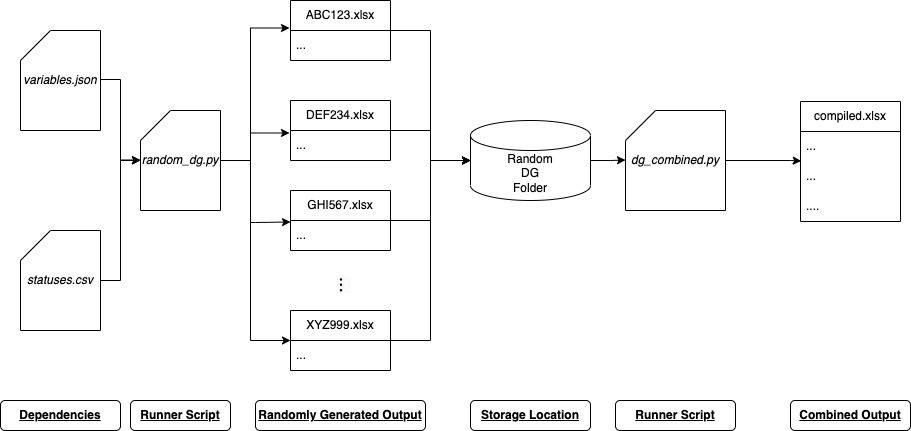

The diagram above was exported from draw.io. Its source (the exported page's mxGraphModel, read from the mxfile embedded in the PNG):
<mxGraphModel dx="954" dy="535" grid="1" gridSize="10" guides="1" tooltips="1" connect="1" arrows="1" fold="1" page="1" pageScale="1" pageWidth="827" pageHeight="1169" math="0" shadow="0">
  <root>
    <mxCell id="WIyWlLk6GJQsqaUBKTNV-0" />
    <mxCell id="WIyWlLk6GJQsqaUBKTNV-1" parent="WIyWlLk6GJQsqaUBKTNV-0" />
    <mxCell id="ZGEyuheeUV3bSJOaitlR-33" style="edgeStyle=orthogonalEdgeStyle;rounded=0;orthogonalLoop=1;jettySize=auto;html=1;entryX=0;entryY=0.495;entryDx=0;entryDy=0;entryPerimeter=0;" edge="1" parent="WIyWlLk6GJQsqaUBKTNV-1" source="ZGEyuheeUV3bSJOaitlR-0" target="ZGEyuheeUV3bSJOaitlR-28">
      <mxGeometry relative="1" as="geometry" />
    </mxCell>
    <mxCell id="ZGEyuheeUV3bSJOaitlR-0" value="Random&lt;br&gt;DG&lt;br&gt;Folder" style="shape=cylinder3;whiteSpace=wrap;html=1;boundedLbl=1;backgroundOutline=1;size=15;" vertex="1" parent="WIyWlLk6GJQsqaUBKTNV-1">
      <mxGeometry x="580" y="220" width="120" height="80" as="geometry" />
    </mxCell>
    <mxCell id="ZGEyuheeUV3bSJOaitlR-17" style="edgeStyle=orthogonalEdgeStyle;rounded=0;orthogonalLoop=1;jettySize=auto;html=1;entryX=0;entryY=0.505;entryDx=0;entryDy=0;entryPerimeter=0;" edge="1" parent="WIyWlLk6GJQsqaUBKTNV-1">
      <mxGeometry relative="1" as="geometry">
        <mxPoint x="210" y="179" as="sourcePoint" />
        <mxPoint x="250" y="259.5" as="targetPoint" />
        <Array as="points">
          <mxPoint x="230" y="179" />
          <mxPoint x="230" y="260" />
        </Array>
      </mxGeometry>
    </mxCell>
    <mxCell id="ZGEyuheeUV3bSJOaitlR-2" value="&lt;i&gt;variables.json&lt;/i&gt;" style="shape=card;whiteSpace=wrap;html=1;" vertex="1" parent="WIyWlLk6GJQsqaUBKTNV-1">
      <mxGeometry x="130" y="130" width="80" height="100" as="geometry" />
    </mxCell>
    <mxCell id="ZGEyuheeUV3bSJOaitlR-20" style="edgeStyle=orthogonalEdgeStyle;rounded=0;orthogonalLoop=1;jettySize=auto;html=1;entryX=-0.01;entryY=-0.083;entryDx=0;entryDy=0;entryPerimeter=0;" edge="1" parent="WIyWlLk6GJQsqaUBKTNV-1" source="ZGEyuheeUV3bSJOaitlR-3" target="ZGEyuheeUV3bSJOaitlR-6">
      <mxGeometry relative="1" as="geometry">
        <Array as="points">
          <mxPoint x="360" y="260" />
          <mxPoint x="360" y="128" />
        </Array>
      </mxGeometry>
    </mxCell>
    <mxCell id="ZGEyuheeUV3bSJOaitlR-21" style="edgeStyle=orthogonalEdgeStyle;rounded=0;orthogonalLoop=1;jettySize=auto;html=1;entryX=-0.01;entryY=0.083;entryDx=0;entryDy=0;entryPerimeter=0;" edge="1" parent="WIyWlLk6GJQsqaUBKTNV-1" source="ZGEyuheeUV3bSJOaitlR-3" target="ZGEyuheeUV3bSJOaitlR-10">
      <mxGeometry relative="1" as="geometry">
        <Array as="points">
          <mxPoint x="360" y="260" />
          <mxPoint x="360" y="233" />
        </Array>
      </mxGeometry>
    </mxCell>
    <mxCell id="ZGEyuheeUV3bSJOaitlR-22" style="edgeStyle=orthogonalEdgeStyle;rounded=0;orthogonalLoop=1;jettySize=auto;html=1;entryX=0;entryY=0.05;entryDx=0;entryDy=0;entryPerimeter=0;" edge="1" parent="WIyWlLk6GJQsqaUBKTNV-1" source="ZGEyuheeUV3bSJOaitlR-3" target="ZGEyuheeUV3bSJOaitlR-12">
      <mxGeometry relative="1" as="geometry">
        <Array as="points">
          <mxPoint x="360" y="260" />
          <mxPoint x="360" y="322" />
          <mxPoint x="365" y="322" />
        </Array>
      </mxGeometry>
    </mxCell>
    <mxCell id="ZGEyuheeUV3bSJOaitlR-23" style="edgeStyle=orthogonalEdgeStyle;rounded=0;orthogonalLoop=1;jettySize=auto;html=1;entryX=0;entryY=0;entryDx=0;entryDy=0;entryPerimeter=0;" edge="1" parent="WIyWlLk6GJQsqaUBKTNV-1" source="ZGEyuheeUV3bSJOaitlR-3" target="ZGEyuheeUV3bSJOaitlR-15">
      <mxGeometry relative="1" as="geometry">
        <Array as="points">
          <mxPoint x="360" y="260" />
          <mxPoint x="360" y="440" />
        </Array>
      </mxGeometry>
    </mxCell>
    <mxCell id="ZGEyuheeUV3bSJOaitlR-3" value="&lt;i&gt;random_dg.py&lt;br&gt;&lt;/i&gt;" style="shape=card;whiteSpace=wrap;html=1;" vertex="1" parent="WIyWlLk6GJQsqaUBKTNV-1">
      <mxGeometry x="250" y="210" width="80" height="100" as="geometry" />
    </mxCell>
    <mxCell id="ZGEyuheeUV3bSJOaitlR-19" style="edgeStyle=orthogonalEdgeStyle;rounded=0;orthogonalLoop=1;jettySize=auto;html=1;exitX=1;exitY=0.5;exitDx=0;exitDy=0;exitPerimeter=0;entryX=0;entryY=0.5;entryDx=0;entryDy=0;entryPerimeter=0;" edge="1" parent="WIyWlLk6GJQsqaUBKTNV-1" source="ZGEyuheeUV3bSJOaitlR-4" target="ZGEyuheeUV3bSJOaitlR-3">
      <mxGeometry relative="1" as="geometry" />
    </mxCell>
    <mxCell id="ZGEyuheeUV3bSJOaitlR-4" value="&lt;i&gt;statuses.csv&lt;/i&gt;" style="shape=card;whiteSpace=wrap;html=1;" vertex="1" parent="WIyWlLk6GJQsqaUBKTNV-1">
      <mxGeometry x="130" y="330" width="80" height="100" as="geometry" />
    </mxCell>
    <mxCell id="ZGEyuheeUV3bSJOaitlR-24" style="edgeStyle=orthogonalEdgeStyle;rounded=0;orthogonalLoop=1;jettySize=auto;html=1;entryX=0;entryY=0.5;entryDx=0;entryDy=0;entryPerimeter=0;" edge="1" parent="WIyWlLk6GJQsqaUBKTNV-1" source="ZGEyuheeUV3bSJOaitlR-5" target="ZGEyuheeUV3bSJOaitlR-0">
      <mxGeometry relative="1" as="geometry" />
    </mxCell>
    <mxCell id="ZGEyuheeUV3bSJOaitlR-5" value="ABC123.xlsx" style="swimlane;fontStyle=0;childLayout=stackLayout;horizontal=1;startSize=30;horizontalStack=0;resizeParent=1;resizeParentMax=0;resizeLast=0;collapsible=1;marginBottom=0;whiteSpace=wrap;html=1;" vertex="1" parent="WIyWlLk6GJQsqaUBKTNV-1">
      <mxGeometry x="400" y="100" width="100" height="60" as="geometry" />
    </mxCell>
    <mxCell id="ZGEyuheeUV3bSJOaitlR-6" value="..." style="text;strokeColor=none;fillColor=none;align=left;verticalAlign=middle;spacingLeft=4;spacingRight=4;overflow=hidden;points=[[0,0.5],[1,0.5]];portConstraint=eastwest;rotatable=0;whiteSpace=wrap;html=1;" vertex="1" parent="ZGEyuheeUV3bSJOaitlR-5">
      <mxGeometry y="30" width="100" height="30" as="geometry" />
    </mxCell>
    <mxCell id="ZGEyuheeUV3bSJOaitlR-26" style="edgeStyle=orthogonalEdgeStyle;rounded=0;orthogonalLoop=1;jettySize=auto;html=1;entryX=0;entryY=0.5;entryDx=0;entryDy=0;entryPerimeter=0;" edge="1" parent="WIyWlLk6GJQsqaUBKTNV-1" source="ZGEyuheeUV3bSJOaitlR-9" target="ZGEyuheeUV3bSJOaitlR-0">
      <mxGeometry relative="1" as="geometry" />
    </mxCell>
    <mxCell id="ZGEyuheeUV3bSJOaitlR-9" value="DEF234.xlsx" style="swimlane;fontStyle=0;childLayout=stackLayout;horizontal=1;startSize=30;horizontalStack=0;resizeParent=1;resizeParentMax=0;resizeLast=0;collapsible=1;marginBottom=0;whiteSpace=wrap;html=1;" vertex="1" parent="WIyWlLk6GJQsqaUBKTNV-1">
      <mxGeometry x="400" y="200" width="100" height="60" as="geometry" />
    </mxCell>
    <mxCell id="ZGEyuheeUV3bSJOaitlR-10" value="..." style="text;strokeColor=none;fillColor=none;align=left;verticalAlign=middle;spacingLeft=4;spacingRight=4;overflow=hidden;points=[[0,0.5],[1,0.5]];portConstraint=eastwest;rotatable=0;whiteSpace=wrap;html=1;" vertex="1" parent="ZGEyuheeUV3bSJOaitlR-9">
      <mxGeometry y="30" width="100" height="30" as="geometry" />
    </mxCell>
    <mxCell id="ZGEyuheeUV3bSJOaitlR-25" style="edgeStyle=orthogonalEdgeStyle;rounded=0;orthogonalLoop=1;jettySize=auto;html=1;entryX=0;entryY=0.5;entryDx=0;entryDy=0;entryPerimeter=0;" edge="1" parent="WIyWlLk6GJQsqaUBKTNV-1" source="ZGEyuheeUV3bSJOaitlR-11" target="ZGEyuheeUV3bSJOaitlR-0">
      <mxGeometry relative="1" as="geometry" />
    </mxCell>
    <mxCell id="ZGEyuheeUV3bSJOaitlR-11" value="GHI567.xlsx" style="swimlane;fontStyle=0;childLayout=stackLayout;horizontal=1;startSize=30;horizontalStack=0;resizeParent=1;resizeParentMax=0;resizeLast=0;collapsible=1;marginBottom=0;whiteSpace=wrap;html=1;" vertex="1" parent="WIyWlLk6GJQsqaUBKTNV-1">
      <mxGeometry x="400" y="290" width="100" height="60" as="geometry" />
    </mxCell>
    <mxCell id="ZGEyuheeUV3bSJOaitlR-12" value="..." style="text;strokeColor=none;fillColor=none;align=left;verticalAlign=middle;spacingLeft=4;spacingRight=4;overflow=hidden;points=[[0,0.5],[1,0.5]];portConstraint=eastwest;rotatable=0;whiteSpace=wrap;html=1;" vertex="1" parent="ZGEyuheeUV3bSJOaitlR-11">
      <mxGeometry y="30" width="100" height="30" as="geometry" />
    </mxCell>
    <mxCell id="ZGEyuheeUV3bSJOaitlR-27" style="edgeStyle=orthogonalEdgeStyle;rounded=0;orthogonalLoop=1;jettySize=auto;html=1;entryX=0;entryY=0.5;entryDx=0;entryDy=0;entryPerimeter=0;" edge="1" parent="WIyWlLk6GJQsqaUBKTNV-1" source="ZGEyuheeUV3bSJOaitlR-14" target="ZGEyuheeUV3bSJOaitlR-0">
      <mxGeometry relative="1" as="geometry" />
    </mxCell>
    <mxCell id="ZGEyuheeUV3bSJOaitlR-14" value="XYZ999.xlsx" style="swimlane;fontStyle=0;childLayout=stackLayout;horizontal=1;startSize=30;horizontalStack=0;resizeParent=1;resizeParentMax=0;resizeLast=0;collapsible=1;marginBottom=0;whiteSpace=wrap;html=1;" vertex="1" parent="WIyWlLk6GJQsqaUBKTNV-1">
      <mxGeometry x="400" y="410" width="100" height="60" as="geometry" />
    </mxCell>
    <mxCell id="ZGEyuheeUV3bSJOaitlR-15" value="..." style="text;strokeColor=none;fillColor=none;align=left;verticalAlign=middle;spacingLeft=4;spacingRight=4;overflow=hidden;points=[[0,0.5],[1,0.5]];portConstraint=eastwest;rotatable=0;whiteSpace=wrap;html=1;" vertex="1" parent="ZGEyuheeUV3bSJOaitlR-14">
      <mxGeometry y="30" width="100" height="30" as="geometry" />
    </mxCell>
    <mxCell id="ZGEyuheeUV3bSJOaitlR-16" value="&lt;span style=&quot;color: rgb(0, 0, 0); font-family: Helvetica; font-style: normal; font-variant-ligatures: normal; font-variant-caps: normal; font-weight: 400; letter-spacing: normal; orphans: 2; text-indent: 0px; text-transform: none; widows: 2; word-spacing: 0px; -webkit-text-stroke-width: 0px; background-color: rgb(251, 251, 251); text-decoration-thickness: initial; text-decoration-style: initial; text-decoration-color: initial; float: none; display: inline !important;&quot;&gt;&lt;font style=&quot;font-size: 19px;&quot;&gt;...&lt;/font&gt;&lt;/span&gt;" style="text;whiteSpace=wrap;html=1;align=center;rotation=90;" vertex="1" parent="WIyWlLk6GJQsqaUBKTNV-1">
      <mxGeometry x="400" y="350" width="80" height="70" as="geometry" />
    </mxCell>
    <mxCell id="ZGEyuheeUV3bSJOaitlR-34" style="edgeStyle=orthogonalEdgeStyle;rounded=0;orthogonalLoop=1;jettySize=auto;html=1;entryX=0.007;entryY=-0.017;entryDx=0;entryDy=0;entryPerimeter=0;" edge="1" parent="WIyWlLk6GJQsqaUBKTNV-1" source="ZGEyuheeUV3bSJOaitlR-28" target="ZGEyuheeUV3bSJOaitlR-30">
      <mxGeometry relative="1" as="geometry">
        <Array as="points">
          <mxPoint x="900" y="260" />
          <mxPoint x="900" y="260" />
        </Array>
      </mxGeometry>
    </mxCell>
    <mxCell id="ZGEyuheeUV3bSJOaitlR-28" value="&lt;i&gt;dg_combined.py&lt;br&gt;&lt;/i&gt;" style="shape=card;whiteSpace=wrap;html=1;" vertex="1" parent="WIyWlLk6GJQsqaUBKTNV-1">
      <mxGeometry x="735" y="210" width="100" height="100" as="geometry" />
    </mxCell>
    <mxCell id="ZGEyuheeUV3bSJOaitlR-29" value="compiled.xlsx" style="swimlane;fontStyle=0;childLayout=stackLayout;horizontal=1;startSize=30;horizontalStack=0;resizeParent=1;resizeParentMax=0;resizeLast=0;collapsible=1;marginBottom=0;whiteSpace=wrap;html=1;" vertex="1" parent="WIyWlLk6GJQsqaUBKTNV-1">
      <mxGeometry x="910" y="201" width="100" height="120" as="geometry" />
    </mxCell>
    <mxCell id="ZGEyuheeUV3bSJOaitlR-31" value="..." style="text;strokeColor=none;fillColor=none;align=left;verticalAlign=middle;spacingLeft=4;spacingRight=4;overflow=hidden;points=[[0,0.5],[1,0.5]];portConstraint=eastwest;rotatable=0;whiteSpace=wrap;html=1;" vertex="1" parent="ZGEyuheeUV3bSJOaitlR-29">
      <mxGeometry y="30" width="100" height="30" as="geometry" />
    </mxCell>
    <mxCell id="ZGEyuheeUV3bSJOaitlR-30" value="..." style="text;strokeColor=none;fillColor=none;align=left;verticalAlign=middle;spacingLeft=4;spacingRight=4;overflow=hidden;points=[[0,0.5],[1,0.5]];portConstraint=eastwest;rotatable=0;whiteSpace=wrap;html=1;" vertex="1" parent="ZGEyuheeUV3bSJOaitlR-29">
      <mxGeometry y="60" width="100" height="30" as="geometry" />
    </mxCell>
    <mxCell id="ZGEyuheeUV3bSJOaitlR-32" value="...." style="text;strokeColor=none;fillColor=none;align=left;verticalAlign=middle;spacingLeft=4;spacingRight=4;overflow=hidden;points=[[0,0.5],[1,0.5]];portConstraint=eastwest;rotatable=0;whiteSpace=wrap;html=1;" vertex="1" parent="ZGEyuheeUV3bSJOaitlR-29">
      <mxGeometry y="90" width="100" height="30" as="geometry" />
    </mxCell>
    <mxCell id="ZGEyuheeUV3bSJOaitlR-36" value="Dependencies" style="rounded=1;whiteSpace=wrap;html=1;fontStyle=5" vertex="1" parent="WIyWlLk6GJQsqaUBKTNV-1">
      <mxGeometry x="110" y="500" width="120" height="30" as="geometry" />
    </mxCell>
    <mxCell id="ZGEyuheeUV3bSJOaitlR-37" value="Runner Script" style="rounded=1;whiteSpace=wrap;html=1;fontStyle=5" vertex="1" parent="WIyWlLk6GJQsqaUBKTNV-1">
      <mxGeometry x="240" y="500" width="100" height="30" as="geometry" />
    </mxCell>
    <mxCell id="ZGEyuheeUV3bSJOaitlR-38" value="Runner Script" style="rounded=1;whiteSpace=wrap;html=1;fontStyle=5" vertex="1" parent="WIyWlLk6GJQsqaUBKTNV-1">
      <mxGeometry x="725" y="500" width="120" height="30" as="geometry" />
    </mxCell>
    <mxCell id="ZGEyuheeUV3bSJOaitlR-39" value="Combined Output" style="rounded=1;whiteSpace=wrap;html=1;fontStyle=5" vertex="1" parent="WIyWlLk6GJQsqaUBKTNV-1">
      <mxGeometry x="900" y="500" width="120" height="30" as="geometry" />
    </mxCell>
    <mxCell id="ZGEyuheeUV3bSJOaitlR-40" value="Randomly Generated Output" style="rounded=1;whiteSpace=wrap;html=1;fontStyle=5" vertex="1" parent="WIyWlLk6GJQsqaUBKTNV-1">
      <mxGeometry x="365" y="500" width="170" height="30" as="geometry" />
    </mxCell>
    <mxCell id="ZGEyuheeUV3bSJOaitlR-41" value="Storage Location" style="rounded=1;whiteSpace=wrap;html=1;fontStyle=5" vertex="1" parent="WIyWlLk6GJQsqaUBKTNV-1">
      <mxGeometry x="580" y="500" width="120" height="30" as="geometry" />
    </mxCell>
  </root>
</mxGraphModel>